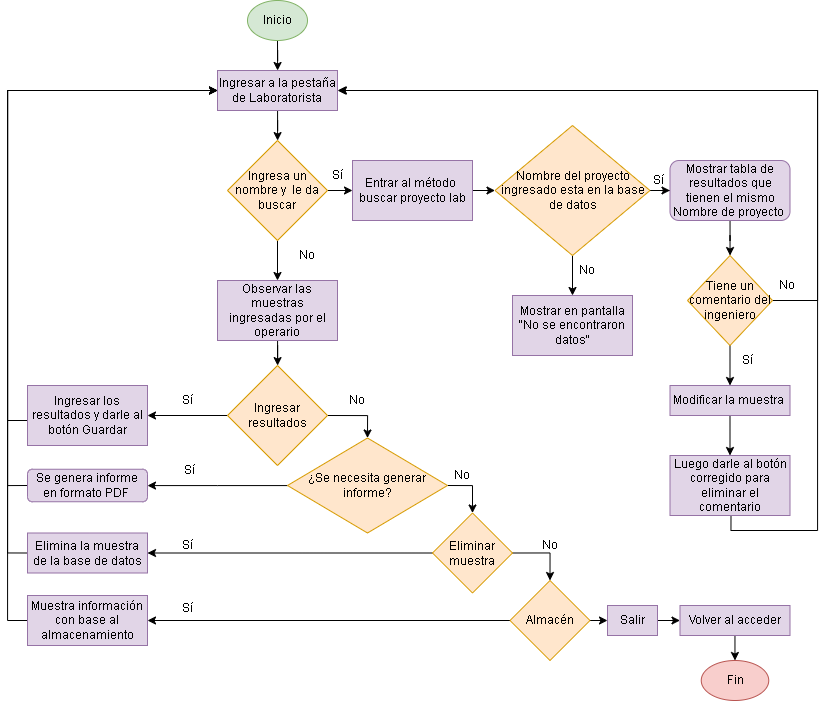

The diagram above was exported from draw.io. Its source (the exported page's mxGraphModel, read from the mxfile embedded in the PNG):
<mxGraphModel dx="1195" dy="808" grid="1" gridSize="10" guides="1" tooltips="1" connect="1" arrows="1" fold="1" page="1" pageScale="1" pageWidth="827" pageHeight="1169" math="0" shadow="0">
  <root>
    <mxCell id="WIyWlLk6GJQsqaUBKTNV-0" />
    <mxCell id="WIyWlLk6GJQsqaUBKTNV-1" parent="WIyWlLk6GJQsqaUBKTNV-0" />
    <mxCell id="3nBsr38HqxgDeOJ8Oa__-81" value="" style="edgeStyle=orthogonalEdgeStyle;rounded=0;orthogonalLoop=1;jettySize=auto;html=1;" edge="1" parent="WIyWlLk6GJQsqaUBKTNV-1" source="3nBsr38HqxgDeOJ8Oa__-1" target="3nBsr38HqxgDeOJ8Oa__-2">
      <mxGeometry relative="1" as="geometry" />
    </mxCell>
    <mxCell id="3nBsr38HqxgDeOJ8Oa__-1" value="Inicio" style="ellipse;whiteSpace=wrap;html=1;fillColor=#d5e8d4;strokeColor=#82b366;" vertex="1" parent="WIyWlLk6GJQsqaUBKTNV-1">
      <mxGeometry x="250" y="130" width="60" height="40" as="geometry" />
    </mxCell>
    <mxCell id="3nBsr38HqxgDeOJ8Oa__-36" value="" style="edgeStyle=orthogonalEdgeStyle;rounded=0;orthogonalLoop=1;jettySize=auto;html=1;" edge="1" parent="WIyWlLk6GJQsqaUBKTNV-1" source="3nBsr38HqxgDeOJ8Oa__-2" target="3nBsr38HqxgDeOJ8Oa__-3">
      <mxGeometry relative="1" as="geometry" />
    </mxCell>
    <mxCell id="3nBsr38HqxgDeOJ8Oa__-2" value="Ingresar a la pestaña de Laboratorista" style="rounded=0;whiteSpace=wrap;html=1;fillColor=#e1d5e7;strokeColor=#9673a6;" vertex="1" parent="WIyWlLk6GJQsqaUBKTNV-1">
      <mxGeometry x="220" y="200" width="120" height="40" as="geometry" />
    </mxCell>
    <mxCell id="3nBsr38HqxgDeOJ8Oa__-10" value="" style="edgeStyle=orthogonalEdgeStyle;rounded=0;orthogonalLoop=1;jettySize=auto;html=1;" edge="1" parent="WIyWlLk6GJQsqaUBKTNV-1" source="3nBsr38HqxgDeOJ8Oa__-3" target="3nBsr38HqxgDeOJ8Oa__-5">
      <mxGeometry relative="1" as="geometry" />
    </mxCell>
    <mxCell id="3nBsr38HqxgDeOJ8Oa__-12" value="" style="edgeStyle=orthogonalEdgeStyle;rounded=0;orthogonalLoop=1;jettySize=auto;html=1;" edge="1" parent="WIyWlLk6GJQsqaUBKTNV-1" source="3nBsr38HqxgDeOJ8Oa__-3" target="3nBsr38HqxgDeOJ8Oa__-4">
      <mxGeometry relative="1" as="geometry" />
    </mxCell>
    <mxCell id="3nBsr38HqxgDeOJ8Oa__-3" value="Ingresa un nombre y&amp;nbsp; le da buscar" style="rhombus;whiteSpace=wrap;html=1;fillColor=#ffe6cc;strokeColor=#d79b00;" vertex="1" parent="WIyWlLk6GJQsqaUBKTNV-1">
      <mxGeometry x="230" y="270" width="100" height="100" as="geometry" />
    </mxCell>
    <mxCell id="3nBsr38HqxgDeOJ8Oa__-46" value="" style="edgeStyle=orthogonalEdgeStyle;rounded=0;orthogonalLoop=1;jettySize=auto;html=1;" edge="1" parent="WIyWlLk6GJQsqaUBKTNV-1" source="3nBsr38HqxgDeOJ8Oa__-4" target="3nBsr38HqxgDeOJ8Oa__-37">
      <mxGeometry relative="1" as="geometry" />
    </mxCell>
    <mxCell id="3nBsr38HqxgDeOJ8Oa__-4" value="Observar las muestras ingresadas por el operario" style="rounded=0;whiteSpace=wrap;html=1;fillColor=#e1d5e7;strokeColor=#9673a6;" vertex="1" parent="WIyWlLk6GJQsqaUBKTNV-1">
      <mxGeometry x="220" y="410" width="120" height="60" as="geometry" />
    </mxCell>
    <mxCell id="3nBsr38HqxgDeOJ8Oa__-15" value="" style="edgeStyle=orthogonalEdgeStyle;rounded=0;orthogonalLoop=1;jettySize=auto;html=1;" edge="1" parent="WIyWlLk6GJQsqaUBKTNV-1" source="3nBsr38HqxgDeOJ8Oa__-5" target="3nBsr38HqxgDeOJ8Oa__-14">
      <mxGeometry relative="1" as="geometry" />
    </mxCell>
    <mxCell id="3nBsr38HqxgDeOJ8Oa__-5" value="Entrar al método&amp;nbsp;&lt;br&gt;buscar proyecto lab" style="rounded=0;whiteSpace=wrap;html=1;fillColor=#e1d5e7;strokeColor=#9673a6;" vertex="1" parent="WIyWlLk6GJQsqaUBKTNV-1">
      <mxGeometry x="355" y="290" width="120" height="60" as="geometry" />
    </mxCell>
    <mxCell id="3nBsr38HqxgDeOJ8Oa__-11" value="Sí" style="text;html=1;strokeColor=none;fillColor=none;align=center;verticalAlign=middle;whiteSpace=wrap;rounded=0;" vertex="1" parent="WIyWlLk6GJQsqaUBKTNV-1">
      <mxGeometry x="310" y="290" width="60" height="30" as="geometry" />
    </mxCell>
    <mxCell id="3nBsr38HqxgDeOJ8Oa__-20" value="" style="edgeStyle=orthogonalEdgeStyle;rounded=0;orthogonalLoop=1;jettySize=auto;html=1;" edge="1" parent="WIyWlLk6GJQsqaUBKTNV-1" source="3nBsr38HqxgDeOJ8Oa__-14" target="3nBsr38HqxgDeOJ8Oa__-18">
      <mxGeometry relative="1" as="geometry" />
    </mxCell>
    <mxCell id="3nBsr38HqxgDeOJ8Oa__-104" value="" style="edgeStyle=orthogonalEdgeStyle;rounded=0;orthogonalLoop=1;jettySize=auto;html=1;" edge="1" parent="WIyWlLk6GJQsqaUBKTNV-1" source="3nBsr38HqxgDeOJ8Oa__-14" target="3nBsr38HqxgDeOJ8Oa__-16">
      <mxGeometry relative="1" as="geometry" />
    </mxCell>
    <mxCell id="3nBsr38HqxgDeOJ8Oa__-14" value="Nombre del proyecto ingresado esta en la base de datos" style="rhombus;whiteSpace=wrap;html=1;fillColor=#ffe6cc;strokeColor=#d79b00;" vertex="1" parent="WIyWlLk6GJQsqaUBKTNV-1">
      <mxGeometry x="497.5" y="255" width="155" height="130" as="geometry" />
    </mxCell>
    <mxCell id="3nBsr38HqxgDeOJ8Oa__-16" value="Mostrar en pantalla &quot;No se encontraron datos&quot;" style="rounded=0;whiteSpace=wrap;html=1;fillColor=#e1d5e7;strokeColor=#9673a6;" vertex="1" parent="WIyWlLk6GJQsqaUBKTNV-1">
      <mxGeometry x="515" y="425" width="120" height="60" as="geometry" />
    </mxCell>
    <mxCell id="3nBsr38HqxgDeOJ8Oa__-103" value="" style="edgeStyle=orthogonalEdgeStyle;rounded=0;orthogonalLoop=1;jettySize=auto;html=1;" edge="1" parent="WIyWlLk6GJQsqaUBKTNV-1" source="3nBsr38HqxgDeOJ8Oa__-18" target="3nBsr38HqxgDeOJ8Oa__-24">
      <mxGeometry relative="1" as="geometry" />
    </mxCell>
    <mxCell id="3nBsr38HqxgDeOJ8Oa__-18" value="Mostrar tabla de resultados que tienen el mismo Nombre de proyecto&amp;nbsp;" style="rounded=1;whiteSpace=wrap;html=1;fillColor=#e1d5e7;strokeColor=#9673a6;" vertex="1" parent="WIyWlLk6GJQsqaUBKTNV-1">
      <mxGeometry x="672.5" y="290" width="120" height="60" as="geometry" />
    </mxCell>
    <mxCell id="3nBsr38HqxgDeOJ8Oa__-21" value="No" style="text;html=1;strokeColor=none;fillColor=none;align=center;verticalAlign=middle;whiteSpace=wrap;rounded=0;" vertex="1" parent="WIyWlLk6GJQsqaUBKTNV-1">
      <mxGeometry x="280" y="370" width="60" height="30" as="geometry" />
    </mxCell>
    <mxCell id="3nBsr38HqxgDeOJ8Oa__-28" value="" style="edgeStyle=orthogonalEdgeStyle;rounded=0;orthogonalLoop=1;jettySize=auto;html=1;" edge="1" parent="WIyWlLk6GJQsqaUBKTNV-1" source="3nBsr38HqxgDeOJ8Oa__-24" target="3nBsr38HqxgDeOJ8Oa__-25">
      <mxGeometry relative="1" as="geometry" />
    </mxCell>
    <mxCell id="3nBsr38HqxgDeOJ8Oa__-90" style="edgeStyle=orthogonalEdgeStyle;rounded=0;orthogonalLoop=1;jettySize=auto;html=1;exitX=1;exitY=0.5;exitDx=0;exitDy=0;entryX=1;entryY=0.5;entryDx=0;entryDy=0;" edge="1" parent="WIyWlLk6GJQsqaUBKTNV-1" source="3nBsr38HqxgDeOJ8Oa__-24" target="3nBsr38HqxgDeOJ8Oa__-2">
      <mxGeometry relative="1" as="geometry">
        <Array as="points">
          <mxPoint x="820" y="430" />
          <mxPoint x="820" y="220" />
        </Array>
      </mxGeometry>
    </mxCell>
    <mxCell id="3nBsr38HqxgDeOJ8Oa__-24" value="Tiene un comentario del ingeniero" style="rhombus;whiteSpace=wrap;html=1;fillColor=#ffe6cc;strokeColor=#d79b00;" vertex="1" parent="WIyWlLk6GJQsqaUBKTNV-1">
      <mxGeometry x="690" y="385" width="85" height="90" as="geometry" />
    </mxCell>
    <mxCell id="3nBsr38HqxgDeOJ8Oa__-32" value="" style="edgeStyle=orthogonalEdgeStyle;rounded=0;orthogonalLoop=1;jettySize=auto;html=1;" edge="1" parent="WIyWlLk6GJQsqaUBKTNV-1" source="3nBsr38HqxgDeOJ8Oa__-25" target="3nBsr38HqxgDeOJ8Oa__-31">
      <mxGeometry relative="1" as="geometry" />
    </mxCell>
    <mxCell id="3nBsr38HqxgDeOJ8Oa__-25" value="Modificar la muestra&amp;nbsp;" style="rounded=0;whiteSpace=wrap;html=1;fillColor=#e1d5e7;strokeColor=#9673a6;" vertex="1" parent="WIyWlLk6GJQsqaUBKTNV-1">
      <mxGeometry x="672.5" y="515" width="120" height="30" as="geometry" />
    </mxCell>
    <mxCell id="3nBsr38HqxgDeOJ8Oa__-30" value="Sí" style="text;html=1;strokeColor=none;fillColor=none;align=center;verticalAlign=middle;whiteSpace=wrap;rounded=0;" vertex="1" parent="WIyWlLk6GJQsqaUBKTNV-1">
      <mxGeometry x="720" y="475" width="60" height="30" as="geometry" />
    </mxCell>
    <mxCell id="3nBsr38HqxgDeOJ8Oa__-99" style="edgeStyle=orthogonalEdgeStyle;rounded=0;orthogonalLoop=1;jettySize=auto;html=1;exitX=0.5;exitY=1;exitDx=0;exitDy=0;entryX=1;entryY=0.5;entryDx=0;entryDy=0;" edge="1" parent="WIyWlLk6GJQsqaUBKTNV-1">
      <mxGeometry relative="1" as="geometry">
        <mxPoint x="733.5" y="645" as="sourcePoint" />
        <mxPoint x="341.0000000000001" y="220" as="targetPoint" />
        <Array as="points">
          <mxPoint x="733" y="660" />
          <mxPoint x="820" y="660" />
          <mxPoint x="820" y="220" />
        </Array>
      </mxGeometry>
    </mxCell>
    <mxCell id="3nBsr38HqxgDeOJ8Oa__-31" value="Luego darle al botón corregido para eliminar el comentario" style="rounded=0;whiteSpace=wrap;html=1;fillColor=#e1d5e7;strokeColor=#9673a6;" vertex="1" parent="WIyWlLk6GJQsqaUBKTNV-1">
      <mxGeometry x="672.5" y="585" width="120" height="60" as="geometry" />
    </mxCell>
    <mxCell id="3nBsr38HqxgDeOJ8Oa__-35" value="No" style="text;html=1;strokeColor=none;fillColor=none;align=center;verticalAlign=middle;whiteSpace=wrap;rounded=0;" vertex="1" parent="WIyWlLk6GJQsqaUBKTNV-1">
      <mxGeometry x="760" y="400" width="60" height="30" as="geometry" />
    </mxCell>
    <mxCell id="3nBsr38HqxgDeOJ8Oa__-41" value="" style="edgeStyle=orthogonalEdgeStyle;rounded=0;orthogonalLoop=1;jettySize=auto;html=1;" edge="1" parent="WIyWlLk6GJQsqaUBKTNV-1" source="3nBsr38HqxgDeOJ8Oa__-37" target="3nBsr38HqxgDeOJ8Oa__-38">
      <mxGeometry relative="1" as="geometry" />
    </mxCell>
    <mxCell id="3nBsr38HqxgDeOJ8Oa__-110" style="edgeStyle=orthogonalEdgeStyle;rounded=0;orthogonalLoop=1;jettySize=auto;html=1;exitX=1;exitY=0.5;exitDx=0;exitDy=0;entryX=0.5;entryY=0;entryDx=0;entryDy=0;" edge="1" parent="WIyWlLk6GJQsqaUBKTNV-1" source="3nBsr38HqxgDeOJ8Oa__-37" target="3nBsr38HqxgDeOJ8Oa__-50">
      <mxGeometry relative="1" as="geometry" />
    </mxCell>
    <mxCell id="3nBsr38HqxgDeOJ8Oa__-37" value="Ingresar resultados" style="rhombus;whiteSpace=wrap;html=1;fillColor=#ffe6cc;strokeColor=#d79b00;" vertex="1" parent="WIyWlLk6GJQsqaUBKTNV-1">
      <mxGeometry x="230" y="495" width="100" height="100" as="geometry" />
    </mxCell>
    <mxCell id="3nBsr38HqxgDeOJ8Oa__-42" style="edgeStyle=orthogonalEdgeStyle;rounded=0;orthogonalLoop=1;jettySize=auto;html=1;exitX=0.5;exitY=0;exitDx=0;exitDy=0;entryX=0;entryY=0.5;entryDx=0;entryDy=0;" edge="1" parent="WIyWlLk6GJQsqaUBKTNV-1" source="3nBsr38HqxgDeOJ8Oa__-38" target="3nBsr38HqxgDeOJ8Oa__-2">
      <mxGeometry relative="1" as="geometry">
        <mxPoint x="90.33333333333337" y="210" as="targetPoint" />
        <Array as="points">
          <mxPoint x="90" y="550" />
          <mxPoint x="10" y="550" />
          <mxPoint x="10" y="220" />
        </Array>
      </mxGeometry>
    </mxCell>
    <mxCell id="3nBsr38HqxgDeOJ8Oa__-38" value="Ingresar los resultados y darle al botón Guardar" style="rounded=0;whiteSpace=wrap;html=1;fillColor=#e1d5e7;strokeColor=#9673a6;" vertex="1" parent="WIyWlLk6GJQsqaUBKTNV-1">
      <mxGeometry x="30" y="515" width="120" height="60" as="geometry" />
    </mxCell>
    <mxCell id="3nBsr38HqxgDeOJ8Oa__-43" value="Sí" style="text;html=1;strokeColor=none;fillColor=none;align=center;verticalAlign=middle;whiteSpace=wrap;rounded=0;" vertex="1" parent="WIyWlLk6GJQsqaUBKTNV-1">
      <mxGeometry x="160" y="515" width="60" height="30" as="geometry" />
    </mxCell>
    <mxCell id="3nBsr38HqxgDeOJ8Oa__-58" value="" style="edgeStyle=orthogonalEdgeStyle;rounded=0;orthogonalLoop=1;jettySize=auto;html=1;" edge="1" parent="WIyWlLk6GJQsqaUBKTNV-1" source="3nBsr38HqxgDeOJ8Oa__-50" target="3nBsr38HqxgDeOJ8Oa__-56">
      <mxGeometry relative="1" as="geometry" />
    </mxCell>
    <mxCell id="3nBsr38HqxgDeOJ8Oa__-111" style="edgeStyle=orthogonalEdgeStyle;rounded=0;orthogonalLoop=1;jettySize=auto;html=1;exitX=1;exitY=0.5;exitDx=0;exitDy=0;entryX=0.5;entryY=0;entryDx=0;entryDy=0;" edge="1" parent="WIyWlLk6GJQsqaUBKTNV-1" source="3nBsr38HqxgDeOJ8Oa__-50" target="3nBsr38HqxgDeOJ8Oa__-51">
      <mxGeometry relative="1" as="geometry" />
    </mxCell>
    <mxCell id="3nBsr38HqxgDeOJ8Oa__-50" value="¿Se necesita generar informe?" style="rhombus;whiteSpace=wrap;html=1;fillColor=#ffe6cc;strokeColor=#d79b00;" vertex="1" parent="WIyWlLk6GJQsqaUBKTNV-1">
      <mxGeometry x="290" y="567.5" width="160" height="95" as="geometry" />
    </mxCell>
    <mxCell id="3nBsr38HqxgDeOJ8Oa__-69" value="" style="edgeStyle=orthogonalEdgeStyle;rounded=0;orthogonalLoop=1;jettySize=auto;html=1;" edge="1" parent="WIyWlLk6GJQsqaUBKTNV-1" source="3nBsr38HqxgDeOJ8Oa__-52" target="3nBsr38HqxgDeOJ8Oa__-67">
      <mxGeometry relative="1" as="geometry" />
    </mxCell>
    <mxCell id="3nBsr38HqxgDeOJ8Oa__-119" style="edgeStyle=orthogonalEdgeStyle;rounded=0;orthogonalLoop=1;jettySize=auto;html=1;exitX=1;exitY=0.5;exitDx=0;exitDy=0;entryX=0;entryY=0.5;entryDx=0;entryDy=0;" edge="1" parent="WIyWlLk6GJQsqaUBKTNV-1" source="3nBsr38HqxgDeOJ8Oa__-52" target="3nBsr38HqxgDeOJ8Oa__-77">
      <mxGeometry relative="1" as="geometry" />
    </mxCell>
    <mxCell id="3nBsr38HqxgDeOJ8Oa__-52" value="Almacén" style="rhombus;whiteSpace=wrap;html=1;fillColor=#ffe6cc;strokeColor=#d79b00;" vertex="1" parent="WIyWlLk6GJQsqaUBKTNV-1">
      <mxGeometry x="512.5" y="710" width="80" height="80" as="geometry" />
    </mxCell>
    <mxCell id="3nBsr38HqxgDeOJ8Oa__-112" style="edgeStyle=orthogonalEdgeStyle;rounded=0;orthogonalLoop=1;jettySize=auto;html=1;exitX=1;exitY=0.5;exitDx=0;exitDy=0;entryX=0.5;entryY=0;entryDx=0;entryDy=0;" edge="1" parent="WIyWlLk6GJQsqaUBKTNV-1" source="3nBsr38HqxgDeOJ8Oa__-51" target="3nBsr38HqxgDeOJ8Oa__-52">
      <mxGeometry relative="1" as="geometry" />
    </mxCell>
    <mxCell id="3nBsr38HqxgDeOJ8Oa__-115" style="edgeStyle=orthogonalEdgeStyle;rounded=0;orthogonalLoop=1;jettySize=auto;html=1;exitX=0;exitY=0.5;exitDx=0;exitDy=0;entryX=1;entryY=0.5;entryDx=0;entryDy=0;" edge="1" parent="WIyWlLk6GJQsqaUBKTNV-1" source="3nBsr38HqxgDeOJ8Oa__-51" target="3nBsr38HqxgDeOJ8Oa__-73">
      <mxGeometry relative="1" as="geometry" />
    </mxCell>
    <mxCell id="3nBsr38HqxgDeOJ8Oa__-51" value="Eliminar muestra" style="rhombus;whiteSpace=wrap;html=1;fillColor=#ffe6cc;strokeColor=#d79b00;" vertex="1" parent="WIyWlLk6GJQsqaUBKTNV-1">
      <mxGeometry x="435" y="642.5" width="80" height="80" as="geometry" />
    </mxCell>
    <mxCell id="3nBsr38HqxgDeOJ8Oa__-59" style="edgeStyle=orthogonalEdgeStyle;rounded=0;orthogonalLoop=1;jettySize=auto;html=1;exitX=0;exitY=0.5;exitDx=0;exitDy=0;" edge="1" parent="WIyWlLk6GJQsqaUBKTNV-1" source="3nBsr38HqxgDeOJ8Oa__-56">
      <mxGeometry relative="1" as="geometry">
        <mxPoint x="220" y="220" as="targetPoint" />
        <Array as="points">
          <mxPoint x="10" y="615" />
          <mxPoint x="10" y="220" />
        </Array>
      </mxGeometry>
    </mxCell>
    <mxCell id="3nBsr38HqxgDeOJ8Oa__-56" value="Se genera informe en formato PDF&amp;nbsp;" style="rounded=1;whiteSpace=wrap;html=1;fillColor=#e1d5e7;strokeColor=#9673a6;" vertex="1" parent="WIyWlLk6GJQsqaUBKTNV-1">
      <mxGeometry x="30" y="598.75" width="120" height="32.5" as="geometry" />
    </mxCell>
    <mxCell id="3nBsr38HqxgDeOJ8Oa__-60" value="Sí" style="text;html=1;strokeColor=none;fillColor=none;align=center;verticalAlign=middle;whiteSpace=wrap;rounded=0;" vertex="1" parent="WIyWlLk6GJQsqaUBKTNV-1">
      <mxGeometry x="162" y="585" width="60" height="30" as="geometry" />
    </mxCell>
    <mxCell id="3nBsr38HqxgDeOJ8Oa__-97" style="edgeStyle=orthogonalEdgeStyle;rounded=0;orthogonalLoop=1;jettySize=auto;html=1;exitX=0;exitY=0.5;exitDx=0;exitDy=0;entryX=0;entryY=0.5;entryDx=0;entryDy=0;" edge="1" parent="WIyWlLk6GJQsqaUBKTNV-1" source="3nBsr38HqxgDeOJ8Oa__-67" target="3nBsr38HqxgDeOJ8Oa__-2">
      <mxGeometry relative="1" as="geometry" />
    </mxCell>
    <mxCell id="3nBsr38HqxgDeOJ8Oa__-67" value="Muestra información con base al almacenamiento" style="rounded=0;whiteSpace=wrap;html=1;fillColor=#e1d5e7;strokeColor=#9673a6;" vertex="1" parent="WIyWlLk6GJQsqaUBKTNV-1">
      <mxGeometry x="30" y="725" width="120" height="50" as="geometry" />
    </mxCell>
    <mxCell id="3nBsr38HqxgDeOJ8Oa__-70" value="Sí" style="text;html=1;strokeColor=none;fillColor=none;align=center;verticalAlign=middle;whiteSpace=wrap;rounded=0;" vertex="1" parent="WIyWlLk6GJQsqaUBKTNV-1">
      <mxGeometry x="160" y="660" width="60" height="30" as="geometry" />
    </mxCell>
    <mxCell id="3nBsr38HqxgDeOJ8Oa__-72" value="Sí" style="text;html=1;strokeColor=none;fillColor=none;align=center;verticalAlign=middle;whiteSpace=wrap;rounded=0;" vertex="1" parent="WIyWlLk6GJQsqaUBKTNV-1">
      <mxGeometry x="160" y="722.5" width="60" height="30" as="geometry" />
    </mxCell>
    <mxCell id="3nBsr38HqxgDeOJ8Oa__-96" style="edgeStyle=orthogonalEdgeStyle;rounded=0;orthogonalLoop=1;jettySize=auto;html=1;exitX=0;exitY=0.5;exitDx=0;exitDy=0;entryX=0;entryY=0.5;entryDx=0;entryDy=0;" edge="1" parent="WIyWlLk6GJQsqaUBKTNV-1" source="3nBsr38HqxgDeOJ8Oa__-73" target="3nBsr38HqxgDeOJ8Oa__-2">
      <mxGeometry relative="1" as="geometry" />
    </mxCell>
    <mxCell id="3nBsr38HqxgDeOJ8Oa__-73" value="Elimina la muestra de la base de datos" style="rounded=0;whiteSpace=wrap;html=1;fillColor=#e1d5e7;strokeColor=#9673a6;" vertex="1" parent="WIyWlLk6GJQsqaUBKTNV-1">
      <mxGeometry x="30" y="662.5" width="120" height="40" as="geometry" />
    </mxCell>
    <mxCell id="3nBsr38HqxgDeOJ8Oa__-80" value="" style="edgeStyle=orthogonalEdgeStyle;rounded=0;orthogonalLoop=1;jettySize=auto;html=1;" edge="1" parent="WIyWlLk6GJQsqaUBKTNV-1" source="3nBsr38HqxgDeOJ8Oa__-77" target="3nBsr38HqxgDeOJ8Oa__-79">
      <mxGeometry relative="1" as="geometry" />
    </mxCell>
    <mxCell id="3nBsr38HqxgDeOJ8Oa__-77" value="Salir" style="rounded=0;whiteSpace=wrap;html=1;fillColor=#e1d5e7;strokeColor=#9673a6;" vertex="1" parent="WIyWlLk6GJQsqaUBKTNV-1">
      <mxGeometry x="610" y="735" width="50" height="30" as="geometry" />
    </mxCell>
    <mxCell id="3nBsr38HqxgDeOJ8Oa__-83" value="" style="edgeStyle=orthogonalEdgeStyle;rounded=0;orthogonalLoop=1;jettySize=auto;html=1;" edge="1" parent="WIyWlLk6GJQsqaUBKTNV-1" source="3nBsr38HqxgDeOJ8Oa__-79" target="3nBsr38HqxgDeOJ8Oa__-82">
      <mxGeometry relative="1" as="geometry" />
    </mxCell>
    <mxCell id="3nBsr38HqxgDeOJ8Oa__-79" value="Volver al acceder" style="rounded=0;whiteSpace=wrap;html=1;fillColor=#e1d5e7;strokeColor=#9673a6;" vertex="1" parent="WIyWlLk6GJQsqaUBKTNV-1">
      <mxGeometry x="682.5" y="735" width="110" height="30" as="geometry" />
    </mxCell>
    <mxCell id="3nBsr38HqxgDeOJ8Oa__-82" value="Fin" style="ellipse;whiteSpace=wrap;html=1;fillColor=#f8cecc;strokeColor=#b85450;" vertex="1" parent="WIyWlLk6GJQsqaUBKTNV-1">
      <mxGeometry x="703.75" y="790" width="67.5" height="40" as="geometry" />
    </mxCell>
    <mxCell id="3nBsr38HqxgDeOJ8Oa__-84" value="Sí" style="text;html=1;strokeColor=none;fillColor=none;align=center;verticalAlign=middle;whiteSpace=wrap;rounded=0;" vertex="1" parent="WIyWlLk6GJQsqaUBKTNV-1">
      <mxGeometry x="631" y="295" width="60" height="30" as="geometry" />
    </mxCell>
    <mxCell id="3nBsr38HqxgDeOJ8Oa__-107" value="No" style="text;html=1;strokeColor=none;fillColor=none;align=center;verticalAlign=middle;whiteSpace=wrap;rounded=0;" vertex="1" parent="WIyWlLk6GJQsqaUBKTNV-1">
      <mxGeometry x="560" y="385" width="60" height="30" as="geometry" />
    </mxCell>
    <mxCell id="3nBsr38HqxgDeOJ8Oa__-122" value="No" style="text;html=1;strokeColor=none;fillColor=none;align=center;verticalAlign=middle;whiteSpace=wrap;rounded=0;" vertex="1" parent="WIyWlLk6GJQsqaUBKTNV-1">
      <mxGeometry x="330" y="515" width="60" height="30" as="geometry" />
    </mxCell>
    <mxCell id="3nBsr38HqxgDeOJ8Oa__-123" value="No" style="text;html=1;strokeColor=none;fillColor=none;align=center;verticalAlign=middle;whiteSpace=wrap;rounded=0;" vertex="1" parent="WIyWlLk6GJQsqaUBKTNV-1">
      <mxGeometry x="522.5" y="660" width="60" height="30" as="geometry" />
    </mxCell>
    <mxCell id="3nBsr38HqxgDeOJ8Oa__-124" value="No" style="text;html=1;strokeColor=none;fillColor=none;align=center;verticalAlign=middle;whiteSpace=wrap;rounded=0;" vertex="1" parent="WIyWlLk6GJQsqaUBKTNV-1">
      <mxGeometry x="435" y="590" width="60" height="30" as="geometry" />
    </mxCell>
  </root>
</mxGraphModel>